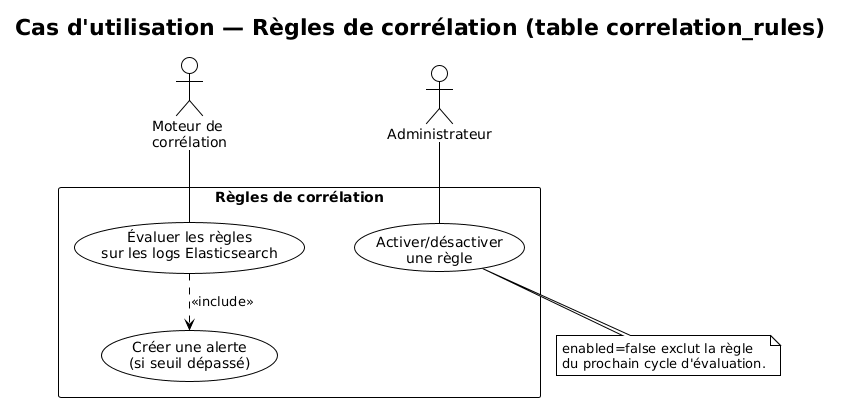

The diagram above was rendered by PlantUML. Its source (embedded in the PNG):
@startuml
!theme plain
skinparam nodesep 50
skinparam ranksep 40
title Cas d'utilisation — Règles de corrélation (table correlation_rules)

actor Administrateur
actor "Moteur de\ncorrélation" as Engine

rectangle "Règles de corrélation" {
  usecase "Activer/désactiver\nune règle" as UC1
  usecase "Évaluer les règles\nsur les logs Elasticsearch" as UC2
  usecase "Créer une alerte\n(si seuil dépassé)" as UC3
}

Administrateur -- UC1
Engine -- UC2
UC2 ..> UC3 : <<include>>

note bottom of UC1
  enabled=false exclut la règle
  du prochain cycle d'évaluation.
end note
@enduml